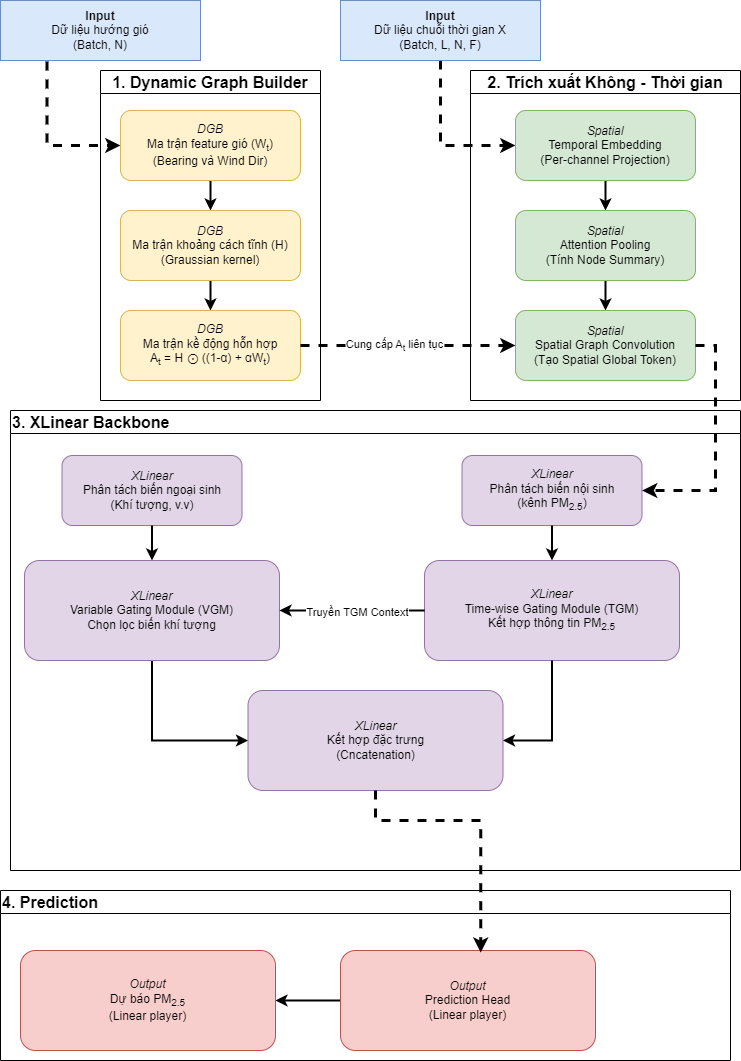

The diagram above was exported from draw.io. Its source (the exported page's mxGraphModel, read from the mxfile embedded in the PNG):
<mxGraphModel dx="1098" dy="820" grid="1" gridSize="10" guides="1" tooltips="1" connect="1" arrows="1" fold="1" page="1" pageScale="1" pageWidth="850" pageHeight="1100" math="0" shadow="0">
  <root>
    <mxCell id="0" />
    <mxCell id="1" parent="0" />
    <mxCell id="hpRGrb2C1guxnHjUsb7y-25" style="rounded=0;orthogonalLoop=1;jettySize=auto;html=1;exitX=0.5;exitY=1;exitDx=0;exitDy=0;edgeStyle=orthogonalEdgeStyle;dashed=1;strokeWidth=3;" edge="1" parent="1" source="hpRGrb2C1guxnHjUsb7y-2" target="hpRGrb2C1guxnHjUsb7y-24">
      <mxGeometry relative="1" as="geometry">
        <Array as="points">
          <mxPoint x="500" y="165" />
        </Array>
      </mxGeometry>
    </mxCell>
    <mxCell id="hpRGrb2C1guxnHjUsb7y-2" value="&lt;b&gt;Input&lt;/b&gt;&lt;div&gt;Dữ liệu chuỗi thời gian X&lt;/div&gt;&lt;div&gt;(Batch, L, N, F)&lt;/div&gt;" style="rounded=0;whiteSpace=wrap;html=1;fillColor=#dae8fc;strokeColor=#6c8ebf;" vertex="1" parent="1">
      <mxGeometry x="400" y="20" width="200" height="60" as="geometry" />
    </mxCell>
    <mxCell id="hpRGrb2C1guxnHjUsb7y-18" style="rounded=0;orthogonalLoop=1;jettySize=auto;html=1;exitX=0.233;exitY=1.016;exitDx=0;exitDy=0;entryX=0;entryY=0.5;entryDx=0;entryDy=0;edgeStyle=orthogonalEdgeStyle;exitPerimeter=0;dashed=1;strokeWidth=3;" edge="1" parent="1" source="hpRGrb2C1guxnHjUsb7y-3" target="hpRGrb2C1guxnHjUsb7y-13">
      <mxGeometry relative="1" as="geometry" />
    </mxCell>
    <mxCell id="hpRGrb2C1guxnHjUsb7y-3" value="&lt;b&gt;Input&lt;/b&gt;&lt;div&gt;Dữ liệu hướng gió&lt;/div&gt;&lt;div&gt;(Batch, N)&lt;/div&gt;" style="rounded=0;whiteSpace=wrap;html=1;fillColor=#dae8fc;strokeColor=#6c8ebf;" vertex="1" parent="1">
      <mxGeometry x="60" y="20" width="200" height="60" as="geometry" />
    </mxCell>
    <mxCell id="hpRGrb2C1guxnHjUsb7y-12" value="&lt;font style=&quot;font-size: 16px;&quot;&gt;1. Dynamic Graph Builder&lt;/font&gt;" style="swimlane;whiteSpace=wrap;html=1;" vertex="1" parent="1">
      <mxGeometry x="160" y="90" width="220" height="330" as="geometry">
        <mxRectangle x="-540" y="120" width="220" height="30" as="alternateBounds" />
      </mxGeometry>
    </mxCell>
    <mxCell id="hpRGrb2C1guxnHjUsb7y-16" style="edgeStyle=orthogonalEdgeStyle;rounded=0;orthogonalLoop=1;jettySize=auto;html=1;exitX=0.5;exitY=1;exitDx=0;exitDy=0;strokeWidth=2;" edge="1" parent="hpRGrb2C1guxnHjUsb7y-12" source="hpRGrb2C1guxnHjUsb7y-13" target="hpRGrb2C1guxnHjUsb7y-14">
      <mxGeometry relative="1" as="geometry" />
    </mxCell>
    <mxCell id="hpRGrb2C1guxnHjUsb7y-17" style="edgeStyle=orthogonalEdgeStyle;rounded=0;orthogonalLoop=1;jettySize=auto;html=1;exitX=0.5;exitY=1;exitDx=0;exitDy=0;entryX=0.5;entryY=0;entryDx=0;entryDy=0;strokeWidth=2;" edge="1" parent="hpRGrb2C1guxnHjUsb7y-12" source="hpRGrb2C1guxnHjUsb7y-14" target="hpRGrb2C1guxnHjUsb7y-15">
      <mxGeometry relative="1" as="geometry" />
    </mxCell>
    <mxCell id="hpRGrb2C1guxnHjUsb7y-14" value="&lt;i&gt;DGB&lt;br&gt;&lt;/i&gt;Ma trận khoảng cách tĩnh (H)&lt;br&gt;&lt;div&gt;(Graussian kernel)&lt;/div&gt;" style="rounded=1;whiteSpace=wrap;html=1;fillColor=#fff2cc;strokeColor=#d6b656;" vertex="1" parent="hpRGrb2C1guxnHjUsb7y-12">
      <mxGeometry x="20" y="140" width="180" height="70" as="geometry" />
    </mxCell>
    <mxCell id="hpRGrb2C1guxnHjUsb7y-15" value="&lt;i&gt;DGB&lt;br&gt;&lt;/i&gt;Ma trận kề động hỗn hợp&lt;div&gt;A&lt;sub&gt;t&lt;/sub&gt; = H&amp;nbsp;⊙ ((1-α) + αW&lt;sub&gt;t&lt;/sub&gt;)&lt;/div&gt;" style="rounded=1;whiteSpace=wrap;html=1;fillColor=#fff2cc;strokeColor=#d6b656;" vertex="1" parent="hpRGrb2C1guxnHjUsb7y-12">
      <mxGeometry x="20" y="240" width="180" height="70" as="geometry" />
    </mxCell>
    <mxCell id="hpRGrb2C1guxnHjUsb7y-13" value="&lt;i&gt;DGB&lt;/i&gt;&lt;br&gt;Ma trận feature gió (W&lt;sub&gt;t&lt;/sub&gt;)&lt;div&gt;(Bearing và Wind Dir)&lt;/div&gt;" style="rounded=1;whiteSpace=wrap;html=1;fillColor=#fff2cc;strokeColor=#d6b656;" vertex="1" parent="hpRGrb2C1guxnHjUsb7y-12">
      <mxGeometry x="20" y="40" width="180" height="70" as="geometry" />
    </mxCell>
    <mxCell id="hpRGrb2C1guxnHjUsb7y-19" value="&lt;span style=&quot;font-size: 16px;&quot;&gt;2. Trích xuất Không - Thời gian&lt;/span&gt;" style="swimlane;whiteSpace=wrap;html=1;" vertex="1" parent="1">
      <mxGeometry x="530" y="90" width="270" height="330" as="geometry">
        <mxRectangle x="-540" y="120" width="220" height="30" as="alternateBounds" />
      </mxGeometry>
    </mxCell>
    <mxCell id="hpRGrb2C1guxnHjUsb7y-20" style="edgeStyle=orthogonalEdgeStyle;rounded=0;orthogonalLoop=1;jettySize=auto;html=1;exitX=0.5;exitY=1;exitDx=0;exitDy=0;strokeWidth=2;" edge="1" parent="hpRGrb2C1guxnHjUsb7y-19" source="hpRGrb2C1guxnHjUsb7y-24" target="hpRGrb2C1guxnHjUsb7y-22">
      <mxGeometry relative="1" as="geometry" />
    </mxCell>
    <mxCell id="hpRGrb2C1guxnHjUsb7y-21" style="edgeStyle=orthogonalEdgeStyle;rounded=0;orthogonalLoop=1;jettySize=auto;html=1;exitX=0.5;exitY=1;exitDx=0;exitDy=0;entryX=0.5;entryY=0;entryDx=0;entryDy=0;strokeWidth=2;" edge="1" parent="hpRGrb2C1guxnHjUsb7y-19" source="hpRGrb2C1guxnHjUsb7y-22" target="hpRGrb2C1guxnHjUsb7y-23">
      <mxGeometry relative="1" as="geometry" />
    </mxCell>
    <mxCell id="hpRGrb2C1guxnHjUsb7y-22" value="&lt;i&gt;Spatial&lt;br&gt;&lt;/i&gt;Attention Pooling&lt;br&gt;&lt;div&gt;(Tính Node Summary)&lt;/div&gt;" style="rounded=1;whiteSpace=wrap;html=1;fillColor=#d5e8d4;strokeColor=#82b366;" vertex="1" parent="hpRGrb2C1guxnHjUsb7y-19">
      <mxGeometry x="45" y="140" width="180" height="70" as="geometry" />
    </mxCell>
    <mxCell id="hpRGrb2C1guxnHjUsb7y-23" value="&lt;i&gt;Spatial&lt;br&gt;&lt;/i&gt;&lt;div&gt;Spatial Graph Convolution&lt;/div&gt;&lt;div&gt;(Tạo Spatial Global Token)&lt;/div&gt;" style="rounded=1;whiteSpace=wrap;html=1;fillColor=#d5e8d4;strokeColor=#82b366;" vertex="1" parent="hpRGrb2C1guxnHjUsb7y-19">
      <mxGeometry x="45" y="240" width="180" height="70" as="geometry" />
    </mxCell>
    <mxCell id="hpRGrb2C1guxnHjUsb7y-24" value="&lt;i&gt;Spatial&lt;/i&gt;&lt;br&gt;Temporal Embedding&lt;div&gt;(Per-channel Projection)&lt;/div&gt;" style="rounded=1;whiteSpace=wrap;html=1;fillColor=#d5e8d4;strokeColor=#82b366;" vertex="1" parent="hpRGrb2C1guxnHjUsb7y-19">
      <mxGeometry x="45" y="40" width="180" height="70" as="geometry" />
    </mxCell>
    <mxCell id="hpRGrb2C1guxnHjUsb7y-26" style="edgeStyle=orthogonalEdgeStyle;rounded=0;orthogonalLoop=1;jettySize=auto;html=1;exitX=1;exitY=0.5;exitDx=0;exitDy=0;entryX=0;entryY=0.5;entryDx=0;entryDy=0;dashed=1;strokeWidth=3;" edge="1" parent="1" source="hpRGrb2C1guxnHjUsb7y-15" target="hpRGrb2C1guxnHjUsb7y-23">
      <mxGeometry relative="1" as="geometry" />
    </mxCell>
    <mxCell id="hpRGrb2C1guxnHjUsb7y-27" value="Cung cấp A&lt;sub&gt;t&lt;/sub&gt; liên tục" style="edgeLabel;html=1;align=center;verticalAlign=middle;resizable=0;points=[];" vertex="1" connectable="0" parent="hpRGrb2C1guxnHjUsb7y-26">
      <mxGeometry x="-0.186" relative="1" as="geometry">
        <mxPoint x="5" as="offset" />
      </mxGeometry>
    </mxCell>
    <mxCell id="hpRGrb2C1guxnHjUsb7y-28" value="&lt;span style=&quot;font-size: 16px;&quot;&gt;3. XLinear Backbone&lt;/span&gt;" style="swimlane;whiteSpace=wrap;html=1;align=left;" vertex="1" parent="1">
      <mxGeometry x="70" y="430" width="730" height="460" as="geometry">
        <mxRectangle x="-540" y="120" width="220" height="30" as="alternateBounds" />
      </mxGeometry>
    </mxCell>
    <mxCell id="hpRGrb2C1guxnHjUsb7y-39" value="&lt;i&gt;XLinear&lt;/i&gt;&lt;div&gt;Kết hợp đặc trưng&lt;/div&gt;&lt;div&gt;(Cncatenation)&lt;/div&gt;" style="rounded=1;whiteSpace=wrap;html=1;fillColor=#e1d5e7;strokeColor=#9673a6;" vertex="1" parent="hpRGrb2C1guxnHjUsb7y-28">
      <mxGeometry x="237.5" y="280" width="255" height="100" as="geometry" />
    </mxCell>
    <mxCell id="hpRGrb2C1guxnHjUsb7y-31" value="&lt;i&gt;XLinear&lt;/i&gt;&lt;div&gt;Time-wise Gating Module (TGM)&lt;/div&gt;&lt;div&gt;Kết hợp thông tin PM&lt;sub&gt;2.5&lt;/sub&gt;&lt;/div&gt;" style="rounded=1;whiteSpace=wrap;html=1;fillColor=#e1d5e7;strokeColor=#9673a6;" vertex="1" parent="hpRGrb2C1guxnHjUsb7y-28">
      <mxGeometry x="414" y="150" width="255" height="100" as="geometry" />
    </mxCell>
    <mxCell id="hpRGrb2C1guxnHjUsb7y-42" style="edgeStyle=orthogonalEdgeStyle;rounded=0;orthogonalLoop=1;jettySize=auto;html=1;exitX=0.5;exitY=1;exitDx=0;exitDy=0;entryX=1;entryY=0.5;entryDx=0;entryDy=0;strokeWidth=2;" edge="1" parent="hpRGrb2C1guxnHjUsb7y-28" source="hpRGrb2C1guxnHjUsb7y-31" target="hpRGrb2C1guxnHjUsb7y-39">
      <mxGeometry relative="1" as="geometry">
        <mxPoint x="492.5" y="329.9999999999998" as="targetPoint" />
      </mxGeometry>
    </mxCell>
    <mxCell id="hpRGrb2C1guxnHjUsb7y-33" value="&lt;i&gt;XLinear&lt;/i&gt;&lt;div&gt;Phân tách biến nội sinh&lt;/div&gt;&lt;div&gt;(kênh PM&lt;sub&gt;2.5&lt;/sub&gt;)&lt;/div&gt;" style="rounded=1;whiteSpace=wrap;html=1;fillColor=#e1d5e7;strokeColor=#9673a6;" vertex="1" parent="hpRGrb2C1guxnHjUsb7y-28">
      <mxGeometry x="451.5" y="45" width="180" height="70" as="geometry" />
    </mxCell>
    <mxCell id="hpRGrb2C1guxnHjUsb7y-29" style="edgeStyle=orthogonalEdgeStyle;rounded=0;orthogonalLoop=1;jettySize=auto;html=1;exitX=0.5;exitY=1;exitDx=0;exitDy=0;strokeWidth=2;" edge="1" parent="hpRGrb2C1guxnHjUsb7y-28" source="hpRGrb2C1guxnHjUsb7y-33" target="hpRGrb2C1guxnHjUsb7y-31">
      <mxGeometry relative="1" as="geometry" />
    </mxCell>
    <mxCell id="hpRGrb2C1guxnHjUsb7y-34" value="&lt;i&gt;XLinear&lt;/i&gt;&lt;br&gt;Phân tách biến ngoại sinh&lt;br&gt;&lt;div&gt;(Khí tượng, v.v)&lt;/div&gt;" style="rounded=1;whiteSpace=wrap;html=1;fillColor=#e1d5e7;strokeColor=#9673a6;" vertex="1" parent="hpRGrb2C1guxnHjUsb7y-28">
      <mxGeometry x="51.5" y="45" width="180" height="70" as="geometry" />
    </mxCell>
    <mxCell id="hpRGrb2C1guxnHjUsb7y-43" style="edgeStyle=orthogonalEdgeStyle;rounded=0;orthogonalLoop=1;jettySize=auto;html=1;exitX=0.5;exitY=1;exitDx=0;exitDy=0;entryX=0;entryY=0.5;entryDx=0;entryDy=0;strokeWidth=2;" edge="1" parent="hpRGrb2C1guxnHjUsb7y-28" source="hpRGrb2C1guxnHjUsb7y-35" target="hpRGrb2C1guxnHjUsb7y-39">
      <mxGeometry relative="1" as="geometry">
        <mxPoint x="237.5" y="329.9999999999998" as="targetPoint" />
      </mxGeometry>
    </mxCell>
    <mxCell id="hpRGrb2C1guxnHjUsb7y-35" value="&lt;i&gt;XLinear&lt;/i&gt;&lt;div&gt;Variable Gating Module (VGM)&lt;/div&gt;&lt;div&gt;Chọn lọc biến khí tượng&lt;/div&gt;" style="rounded=1;whiteSpace=wrap;html=1;fillColor=#e1d5e7;strokeColor=#9673a6;" vertex="1" parent="hpRGrb2C1guxnHjUsb7y-28">
      <mxGeometry x="14" y="150" width="255" height="100" as="geometry" />
    </mxCell>
    <mxCell id="hpRGrb2C1guxnHjUsb7y-37" style="edgeStyle=orthogonalEdgeStyle;rounded=0;orthogonalLoop=1;jettySize=auto;html=1;exitX=0.5;exitY=1;exitDx=0;exitDy=0;entryX=0.5;entryY=0;entryDx=0;entryDy=0;strokeWidth=2;" edge="1" parent="hpRGrb2C1guxnHjUsb7y-28" source="hpRGrb2C1guxnHjUsb7y-34" target="hpRGrb2C1guxnHjUsb7y-35">
      <mxGeometry relative="1" as="geometry" />
    </mxCell>
    <mxCell id="hpRGrb2C1guxnHjUsb7y-36" style="rounded=0;orthogonalLoop=1;jettySize=auto;html=1;exitX=0;exitY=0.5;exitDx=0;exitDy=0;entryX=1;entryY=0.5;entryDx=0;entryDy=0;edgeStyle=orthogonalEdgeStyle;strokeWidth=2;" edge="1" parent="hpRGrb2C1guxnHjUsb7y-28" source="hpRGrb2C1guxnHjUsb7y-31" target="hpRGrb2C1guxnHjUsb7y-35">
      <mxGeometry relative="1" as="geometry">
        <mxPoint x="-36" y="40" as="targetPoint" />
      </mxGeometry>
    </mxCell>
    <mxCell id="hpRGrb2C1guxnHjUsb7y-38" value="Truyền TGM Context" style="edgeLabel;html=1;align=center;verticalAlign=middle;resizable=0;points=[];" vertex="1" connectable="0" parent="hpRGrb2C1guxnHjUsb7y-36">
      <mxGeometry x="-0.0585" y="1" relative="1" as="geometry">
        <mxPoint as="offset" />
      </mxGeometry>
    </mxCell>
    <mxCell id="hpRGrb2C1guxnHjUsb7y-45" style="edgeStyle=orthogonalEdgeStyle;rounded=0;orthogonalLoop=1;jettySize=auto;html=1;exitX=1;exitY=0.5;exitDx=0;exitDy=0;entryX=1;entryY=0.5;entryDx=0;entryDy=0;dashed=1;strokeWidth=3;" edge="1" parent="1" source="hpRGrb2C1guxnHjUsb7y-23" target="hpRGrb2C1guxnHjUsb7y-33">
      <mxGeometry relative="1" as="geometry" />
    </mxCell>
    <mxCell id="hpRGrb2C1guxnHjUsb7y-46" value="&lt;span style=&quot;font-size: 16px;&quot;&gt;4. Prediction&lt;/span&gt;" style="swimlane;whiteSpace=wrap;html=1;align=left;" vertex="1" parent="1">
      <mxGeometry x="60" y="910" width="730" height="170" as="geometry">
        <mxRectangle x="-540" y="120" width="220" height="30" as="alternateBounds" />
      </mxGeometry>
    </mxCell>
    <mxCell id="hpRGrb2C1guxnHjUsb7y-49" style="edgeStyle=orthogonalEdgeStyle;rounded=0;orthogonalLoop=1;jettySize=auto;html=1;exitX=0.5;exitY=1;exitDx=0;exitDy=0;entryX=1;entryY=0.5;entryDx=0;entryDy=0;" edge="1" parent="hpRGrb2C1guxnHjUsb7y-46" source="hpRGrb2C1guxnHjUsb7y-48">
      <mxGeometry relative="1" as="geometry">
        <mxPoint x="492.49999999999955" y="360" as="targetPoint" />
      </mxGeometry>
    </mxCell>
    <mxCell id="hpRGrb2C1guxnHjUsb7y-51" style="edgeStyle=orthogonalEdgeStyle;rounded=0;orthogonalLoop=1;jettySize=auto;html=1;exitX=0.5;exitY=1;exitDx=0;exitDy=0;" edge="1" parent="hpRGrb2C1guxnHjUsb7y-46" source="hpRGrb2C1guxnHjUsb7y-50">
      <mxGeometry relative="1" as="geometry">
        <mxPoint x="541.5000000000005" y="180" as="targetPoint" />
      </mxGeometry>
    </mxCell>
    <mxCell id="hpRGrb2C1guxnHjUsb7y-53" style="edgeStyle=orthogonalEdgeStyle;rounded=0;orthogonalLoop=1;jettySize=auto;html=1;exitX=0.5;exitY=1;exitDx=0;exitDy=0;entryX=0;entryY=0.5;entryDx=0;entryDy=0;" edge="1" parent="hpRGrb2C1guxnHjUsb7y-46" target="hpRGrb2C1guxnHjUsb7y-47">
      <mxGeometry relative="1" as="geometry">
        <mxPoint x="141.50000000000045" y="280" as="sourcePoint" />
      </mxGeometry>
    </mxCell>
    <mxCell id="hpRGrb2C1guxnHjUsb7y-55" style="edgeStyle=orthogonalEdgeStyle;rounded=0;orthogonalLoop=1;jettySize=auto;html=1;exitX=0.5;exitY=1;exitDx=0;exitDy=0;entryX=0.5;entryY=0;entryDx=0;entryDy=0;" edge="1" parent="hpRGrb2C1guxnHjUsb7y-46" target="hpRGrb2C1guxnHjUsb7y-54">
      <mxGeometry relative="1" as="geometry">
        <mxPoint x="141.50000000000045" y="115" as="sourcePoint" />
      </mxGeometry>
    </mxCell>
    <mxCell id="hpRGrb2C1guxnHjUsb7y-56" style="rounded=0;orthogonalLoop=1;jettySize=auto;html=1;exitX=0;exitY=0.5;exitDx=0;exitDy=0;entryX=1;entryY=0.5;entryDx=0;entryDy=0;edgeStyle=orthogonalEdgeStyle;" edge="1" parent="hpRGrb2C1guxnHjUsb7y-46" source="hpRGrb2C1guxnHjUsb7y-48">
      <mxGeometry relative="1" as="geometry">
        <mxPoint x="269.00000000000045" y="230" as="targetPoint" />
      </mxGeometry>
    </mxCell>
    <mxCell id="hpRGrb2C1guxnHjUsb7y-57" value="Truyền TGM Context" style="edgeLabel;html=1;align=center;verticalAlign=middle;resizable=0;points=[];" vertex="1" connectable="0" parent="hpRGrb2C1guxnHjUsb7y-56">
      <mxGeometry x="-0.0585" y="1" relative="1" as="geometry">
        <mxPoint as="offset" />
      </mxGeometry>
    </mxCell>
    <mxCell id="hpRGrb2C1guxnHjUsb7y-61" style="edgeStyle=orthogonalEdgeStyle;rounded=0;orthogonalLoop=1;jettySize=auto;html=1;exitX=0;exitY=0.5;exitDx=0;exitDy=0;entryX=1;entryY=0.5;entryDx=0;entryDy=0;strokeWidth=2;" edge="1" parent="hpRGrb2C1guxnHjUsb7y-46" source="hpRGrb2C1guxnHjUsb7y-58" target="hpRGrb2C1guxnHjUsb7y-59">
      <mxGeometry relative="1" as="geometry" />
    </mxCell>
    <mxCell id="hpRGrb2C1guxnHjUsb7y-58" value="&lt;i&gt;Output&lt;/i&gt;&lt;div&gt;Prediction Head&lt;/div&gt;&lt;div&gt;(Linear player)&lt;/div&gt;" style="rounded=1;whiteSpace=wrap;html=1;fillColor=#f8cecc;strokeColor=#b85450;" vertex="1" parent="hpRGrb2C1guxnHjUsb7y-46">
      <mxGeometry x="340" y="60" width="255" height="100" as="geometry" />
    </mxCell>
    <mxCell id="hpRGrb2C1guxnHjUsb7y-59" value="&lt;i&gt;Output&lt;/i&gt;&lt;div&gt;Dự báo PM&lt;sub&gt;2.5&lt;/sub&gt;&lt;/div&gt;&lt;div&gt;(Linear player)&lt;/div&gt;" style="rounded=1;whiteSpace=wrap;html=1;fillColor=#f8cecc;strokeColor=#b85450;" vertex="1" parent="hpRGrb2C1guxnHjUsb7y-46">
      <mxGeometry x="20" y="60" width="255" height="100" as="geometry" />
    </mxCell>
    <mxCell id="hpRGrb2C1guxnHjUsb7y-60" style="edgeStyle=orthogonalEdgeStyle;rounded=0;orthogonalLoop=1;jettySize=auto;html=1;exitX=0.5;exitY=1;exitDx=0;exitDy=0;entryX=0.55;entryY=0.021;entryDx=0;entryDy=0;entryPerimeter=0;dashed=1;strokeWidth=3;" edge="1" parent="1" source="hpRGrb2C1guxnHjUsb7y-39" target="hpRGrb2C1guxnHjUsb7y-58">
      <mxGeometry relative="1" as="geometry">
        <Array as="points">
          <mxPoint x="435" y="840" />
          <mxPoint x="540" y="840" />
        </Array>
      </mxGeometry>
    </mxCell>
  </root>
</mxGraphModel>